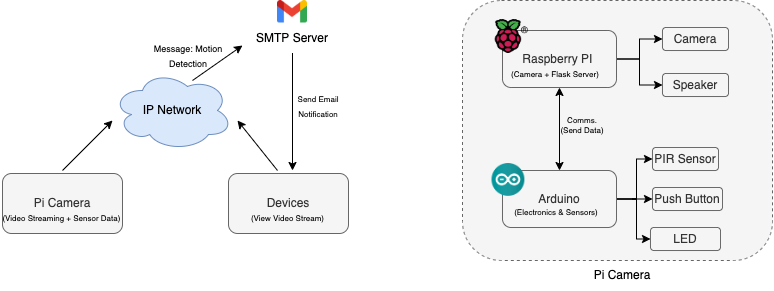

The diagram above was exported from draw.io. Its source (the exported page's mxGraphModel, read from the mxfile embedded in the PNG):
<mxGraphModel dx="891" dy="481" grid="1" gridSize="10" guides="1" tooltips="1" connect="1" arrows="1" fold="1" page="1" pageScale="1" pageWidth="850" pageHeight="1100" math="0" shadow="0">
  <root>
    <mxCell id="0" />
    <mxCell id="1" parent="0" />
    <mxCell id="iGVL9SDtccNPd6eZ_Qvb-42" value="" style="rounded=1;whiteSpace=wrap;html=1;fontSize=8;fillColor=#f5f5f5;strokeColor=#666666;dashed=1;fontColor=#333333;" vertex="1" parent="1">
      <mxGeometry x="520" y="30" width="310" height="260" as="geometry" />
    </mxCell>
    <mxCell id="iGVL9SDtccNPd6eZ_Qvb-1" value="Pi Camera" style="rounded=1;whiteSpace=wrap;html=1;fillColor=#f5f5f5;fontColor=#333333;strokeColor=#666666;" vertex="1" parent="1">
      <mxGeometry x="60" y="203" width="120" height="60" as="geometry" />
    </mxCell>
    <mxCell id="iGVL9SDtccNPd6eZ_Qvb-2" value="IP Network" style="ellipse;shape=cloud;whiteSpace=wrap;html=1;fillColor=#dae8fc;strokeColor=#6c8ebf;" vertex="1" parent="1">
      <mxGeometry x="170" y="100" width="120" height="80" as="geometry" />
    </mxCell>
    <mxCell id="iGVL9SDtccNPd6eZ_Qvb-5" value="Devices" style="rounded=1;whiteSpace=wrap;html=1;fillColor=#f5f5f5;strokeColor=#666666;fontColor=#333333;" vertex="1" parent="1">
      <mxGeometry x="286" y="203" width="120" height="60" as="geometry" />
    </mxCell>
    <mxCell id="iGVL9SDtccNPd6eZ_Qvb-10" value="" style="shape=image;verticalLabelPosition=bottom;labelBackgroundColor=default;verticalAlign=top;aspect=fixed;imageAspect=0;image=https://upload.wikimedia.org/wikipedia/commons/thumb/7/7e/Gmail_icon_%282020%29.svg/2560px-Gmail_icon_%282020%29.svg.png;" vertex="1" parent="1">
      <mxGeometry x="335" y="30" width="30" height="22.5" as="geometry" />
    </mxCell>
    <mxCell id="iGVL9SDtccNPd6eZ_Qvb-11" value="SMTP Server" style="text;html=1;strokeColor=none;fillColor=none;align=center;verticalAlign=middle;whiteSpace=wrap;rounded=0;" vertex="1" parent="1">
      <mxGeometry x="300" y="52.5" width="100" height="30" as="geometry" />
    </mxCell>
    <mxCell id="iGVL9SDtccNPd6eZ_Qvb-13" value="" style="endArrow=classic;html=1;rounded=0;" edge="1" parent="1">
      <mxGeometry width="50" height="50" relative="1" as="geometry">
        <mxPoint x="120" y="200" as="sourcePoint" />
        <mxPoint x="170" y="150" as="targetPoint" />
      </mxGeometry>
    </mxCell>
    <mxCell id="iGVL9SDtccNPd6eZ_Qvb-15" value="" style="endArrow=classic;html=1;rounded=0;" edge="1" parent="1">
      <mxGeometry width="50" height="50" relative="1" as="geometry">
        <mxPoint x="335" y="199.9999999999999" as="sourcePoint" />
        <mxPoint x="295" y="150" as="targetPoint" />
      </mxGeometry>
    </mxCell>
    <mxCell id="iGVL9SDtccNPd6eZ_Qvb-16" value="" style="endArrow=classic;html=1;rounded=0;entryX=0;entryY=0.75;entryDx=0;entryDy=0;" edge="1" parent="1" target="iGVL9SDtccNPd6eZ_Qvb-11">
      <mxGeometry width="50" height="50" relative="1" as="geometry">
        <mxPoint x="250" y="109.99999999999989" as="sourcePoint" />
        <mxPoint x="300" y="60" as="targetPoint" />
      </mxGeometry>
    </mxCell>
    <mxCell id="iGVL9SDtccNPd6eZ_Qvb-17" value="" style="endArrow=classic;html=1;rounded=0;" edge="1" parent="1">
      <mxGeometry width="50" height="50" relative="1" as="geometry">
        <mxPoint x="350" y="82.49999999999989" as="sourcePoint" />
        <mxPoint x="350" y="200" as="targetPoint" />
      </mxGeometry>
    </mxCell>
    <mxCell id="iGVL9SDtccNPd6eZ_Qvb-18" value="&lt;font style=&quot;font-size: 8px&quot;&gt;Send Email Notification&lt;/font&gt;" style="text;html=1;strokeColor=none;fillColor=none;align=center;verticalAlign=middle;whiteSpace=wrap;rounded=0;" vertex="1" parent="1">
      <mxGeometry x="346" y="120" width="60" height="30" as="geometry" />
    </mxCell>
    <mxCell id="iGVL9SDtccNPd6eZ_Qvb-19" value="&lt;font style=&quot;font-size: 8px&quot;&gt;(Video Streaming + Sensor Data)&amp;nbsp;&lt;/font&gt;" style="text;html=1;strokeColor=none;fillColor=none;align=center;verticalAlign=middle;whiteSpace=wrap;rounded=0;" vertex="1" parent="1">
      <mxGeometry x="57.5" y="232" width="125" height="30" as="geometry" />
    </mxCell>
    <mxCell id="iGVL9SDtccNPd6eZ_Qvb-20" value="&lt;span style=&quot;font-size: 9px&quot;&gt;Message: Motion&lt;br&gt;Detection&lt;br&gt;&lt;/span&gt;" style="text;html=1;strokeColor=none;fillColor=none;align=center;verticalAlign=middle;whiteSpace=wrap;rounded=0;" vertex="1" parent="1">
      <mxGeometry x="206" y="70" width="80" height="30" as="geometry" />
    </mxCell>
    <mxCell id="iGVL9SDtccNPd6eZ_Qvb-21" value="&lt;font style=&quot;font-size: 8px&quot;&gt;(View Video&amp;nbsp;Stream)&lt;br&gt;&lt;/font&gt;" style="text;html=1;strokeColor=none;fillColor=none;align=center;verticalAlign=middle;whiteSpace=wrap;rounded=0;" vertex="1" parent="1">
      <mxGeometry x="305.5" y="232" width="79" height="30" as="geometry" />
    </mxCell>
    <mxCell id="iGVL9SDtccNPd6eZ_Qvb-33" style="edgeStyle=orthogonalEdgeStyle;rounded=0;orthogonalLoop=1;jettySize=auto;html=1;exitX=1;exitY=0.5;exitDx=0;exitDy=0;entryX=0;entryY=0.5;entryDx=0;entryDy=0;fontSize=8;" edge="1" parent="1" source="iGVL9SDtccNPd6eZ_Qvb-23" target="iGVL9SDtccNPd6eZ_Qvb-25">
      <mxGeometry relative="1" as="geometry" />
    </mxCell>
    <mxCell id="iGVL9SDtccNPd6eZ_Qvb-34" style="edgeStyle=orthogonalEdgeStyle;rounded=0;orthogonalLoop=1;jettySize=auto;html=1;exitX=1;exitY=0.5;exitDx=0;exitDy=0;entryX=0;entryY=0.5;entryDx=0;entryDy=0;fontSize=8;" edge="1" parent="1" source="iGVL9SDtccNPd6eZ_Qvb-23" target="iGVL9SDtccNPd6eZ_Qvb-26">
      <mxGeometry relative="1" as="geometry" />
    </mxCell>
    <mxCell id="iGVL9SDtccNPd6eZ_Qvb-35" style="edgeStyle=orthogonalEdgeStyle;rounded=0;orthogonalLoop=1;jettySize=auto;html=1;entryX=0.5;entryY=0;entryDx=0;entryDy=0;fontSize=8;startArrow=classic;startFill=1;" edge="1" parent="1" source="iGVL9SDtccNPd6eZ_Qvb-23" target="iGVL9SDtccNPd6eZ_Qvb-24">
      <mxGeometry relative="1" as="geometry" />
    </mxCell>
    <mxCell id="iGVL9SDtccNPd6eZ_Qvb-23" value="Raspberry PI&amp;nbsp;" style="rounded=1;whiteSpace=wrap;html=1;fillColor=#f5f5f5;strokeColor=#666666;fontColor=#333333;" vertex="1" parent="1">
      <mxGeometry x="560" y="60" width="114" height="57" as="geometry" />
    </mxCell>
    <mxCell id="iGVL9SDtccNPd6eZ_Qvb-30" style="edgeStyle=orthogonalEdgeStyle;rounded=0;orthogonalLoop=1;jettySize=auto;html=1;exitX=1;exitY=0.5;exitDx=0;exitDy=0;entryX=0;entryY=0.5;entryDx=0;entryDy=0;fontSize=8;" edge="1" parent="1" source="iGVL9SDtccNPd6eZ_Qvb-24" target="iGVL9SDtccNPd6eZ_Qvb-29">
      <mxGeometry relative="1" as="geometry">
        <Array as="points">
          <mxPoint x="694" y="229" />
          <mxPoint x="694" y="269" />
        </Array>
      </mxGeometry>
    </mxCell>
    <mxCell id="iGVL9SDtccNPd6eZ_Qvb-31" style="edgeStyle=orthogonalEdgeStyle;rounded=0;orthogonalLoop=1;jettySize=auto;html=1;entryX=0;entryY=0.5;entryDx=0;entryDy=0;fontSize=8;" edge="1" parent="1" source="iGVL9SDtccNPd6eZ_Qvb-24" target="iGVL9SDtccNPd6eZ_Qvb-28">
      <mxGeometry relative="1" as="geometry" />
    </mxCell>
    <mxCell id="iGVL9SDtccNPd6eZ_Qvb-32" style="edgeStyle=orthogonalEdgeStyle;rounded=0;orthogonalLoop=1;jettySize=auto;html=1;entryX=0;entryY=0.5;entryDx=0;entryDy=0;fontSize=8;" edge="1" parent="1" source="iGVL9SDtccNPd6eZ_Qvb-24" target="iGVL9SDtccNPd6eZ_Qvb-27">
      <mxGeometry relative="1" as="geometry" />
    </mxCell>
    <mxCell id="iGVL9SDtccNPd6eZ_Qvb-24" value="Arduino" style="rounded=1;whiteSpace=wrap;html=1;fillColor=#f5f5f5;strokeColor=#666666;fontColor=#333333;" vertex="1" parent="1">
      <mxGeometry x="560" y="200" width="114" height="57" as="geometry" />
    </mxCell>
    <mxCell id="iGVL9SDtccNPd6eZ_Qvb-25" value="Camera" style="rounded=1;whiteSpace=wrap;html=1;fillColor=#f5f5f5;strokeColor=#666666;fontColor=#333333;" vertex="1" parent="1">
      <mxGeometry x="720" y="57" width="66" height="23" as="geometry" />
    </mxCell>
    <mxCell id="iGVL9SDtccNPd6eZ_Qvb-26" value="Speaker" style="rounded=1;whiteSpace=wrap;html=1;fillColor=#f5f5f5;strokeColor=#666666;fontColor=#333333;" vertex="1" parent="1">
      <mxGeometry x="720" y="103" width="66" height="23" as="geometry" />
    </mxCell>
    <mxCell id="iGVL9SDtccNPd6eZ_Qvb-27" value="PIR Sensor" style="rounded=1;whiteSpace=wrap;html=1;fillColor=#f5f5f5;strokeColor=#666666;fontColor=#333333;" vertex="1" parent="1">
      <mxGeometry x="710" y="177" width="66" height="23" as="geometry" />
    </mxCell>
    <mxCell id="iGVL9SDtccNPd6eZ_Qvb-28" value="Push Button" style="rounded=1;whiteSpace=wrap;html=1;fillColor=#f5f5f5;strokeColor=#666666;fontColor=#333333;" vertex="1" parent="1">
      <mxGeometry x="710" y="217" width="70" height="23" as="geometry" />
    </mxCell>
    <mxCell id="iGVL9SDtccNPd6eZ_Qvb-29" value="LED" style="rounded=1;whiteSpace=wrap;html=1;fillColor=#f5f5f5;strokeColor=#666666;fontColor=#333333;" vertex="1" parent="1">
      <mxGeometry x="708" y="257" width="70" height="23" as="geometry" />
    </mxCell>
    <mxCell id="iGVL9SDtccNPd6eZ_Qvb-36" value="" style="shape=image;verticalLabelPosition=bottom;labelBackgroundColor=default;verticalAlign=top;aspect=fixed;imageAspect=0;image=https://www.raspberrypi.com/app/uploads/2022/02/COLOUR-Raspberry-Pi-Symbol-Registered.png;" vertex="1" parent="1">
      <mxGeometry x="540" y="40" width="51.9" height="52" as="geometry" />
    </mxCell>
    <mxCell id="iGVL9SDtccNPd6eZ_Qvb-38" value="" style="shape=image;verticalLabelPosition=bottom;labelBackgroundColor=default;verticalAlign=top;aspect=fixed;imageAspect=0;image=https://cdn.freebiesupply.com/logos/large/2x/arduino-1-logo-png-transparent.png;" vertex="1" parent="1">
      <mxGeometry x="549.52" y="193" width="32.85" height="32.85" as="geometry" />
    </mxCell>
    <mxCell id="iGVL9SDtccNPd6eZ_Qvb-39" value="Comms.&lt;br&gt;(Send Data)" style="text;html=1;strokeColor=none;fillColor=none;align=center;verticalAlign=middle;whiteSpace=wrap;rounded=0;fontSize=8;" vertex="1" parent="1">
      <mxGeometry x="610" y="140" width="60" height="30" as="geometry" />
    </mxCell>
    <mxCell id="iGVL9SDtccNPd6eZ_Qvb-40" value="&lt;font style=&quot;font-size: 8px&quot;&gt;(Camera + Flask Server)&lt;br&gt;&lt;/font&gt;" style="text;html=1;strokeColor=none;fillColor=none;align=center;verticalAlign=middle;whiteSpace=wrap;rounded=0;" vertex="1" parent="1">
      <mxGeometry x="563" y="88" width="100" height="30" as="geometry" />
    </mxCell>
    <mxCell id="iGVL9SDtccNPd6eZ_Qvb-41" value="&lt;font style=&quot;font-size: 8px&quot;&gt;(Electronics &amp;amp; Sensors)&lt;br&gt;&lt;/font&gt;" style="text;html=1;strokeColor=none;fillColor=none;align=center;verticalAlign=middle;whiteSpace=wrap;rounded=0;" vertex="1" parent="1">
      <mxGeometry x="564" y="225.85" width="100" height="30" as="geometry" />
    </mxCell>
    <mxCell id="iGVL9SDtccNPd6eZ_Qvb-43" value="&lt;font style=&quot;font-size: 12px&quot;&gt;Pi Camera&lt;/font&gt;" style="text;html=1;strokeColor=none;fillColor=none;align=center;verticalAlign=middle;whiteSpace=wrap;rounded=0;dashed=1;fontSize=8;" vertex="1" parent="1">
      <mxGeometry x="650" y="290" width="60" height="30" as="geometry" />
    </mxCell>
  </root>
</mxGraphModel>